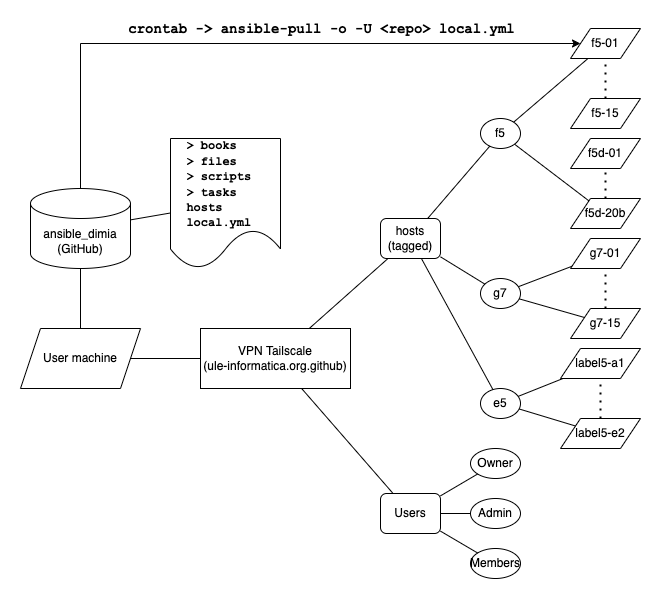

The diagram above was exported from draw.io. Its source (the exported page's mxGraphModel, read from the mxfile embedded in the PNG):
<mxGraphModel dx="980" dy="644" grid="1" gridSize="10" guides="1" tooltips="1" connect="1" arrows="1" fold="1" page="1" pageScale="1" pageWidth="827" pageHeight="1169" math="0" shadow="0">
  <root>
    <mxCell id="0" />
    <mxCell id="1" parent="0" />
    <mxCell id="gzPxU7n1VM5Tg1i428SV-1" value="VPN Tailscale&lt;div&gt;(ule-informatica.org.github)&lt;/div&gt;" style="rounded=0;whiteSpace=wrap;html=1;" vertex="1" parent="1">
      <mxGeometry x="360" y="380" width="150" height="60" as="geometry" />
    </mxCell>
    <mxCell id="gzPxU7n1VM5Tg1i428SV-2" value="f5" style="ellipse;whiteSpace=wrap;html=1;" vertex="1" parent="1">
      <mxGeometry x="640" y="170" width="40" height="30" as="geometry" />
    </mxCell>
    <mxCell id="gzPxU7n1VM5Tg1i428SV-3" value="g7" style="ellipse;whiteSpace=wrap;html=1;" vertex="1" parent="1">
      <mxGeometry x="640" y="330" width="40" height="30" as="geometry" />
    </mxCell>
    <mxCell id="gzPxU7n1VM5Tg1i428SV-4" value="f5-01" style="shape=parallelogram;perimeter=parallelogramPerimeter;whiteSpace=wrap;html=1;fixedSize=1;" vertex="1" parent="1">
      <mxGeometry x="730" y="80" width="70" height="30" as="geometry" />
    </mxCell>
    <mxCell id="gzPxU7n1VM5Tg1i428SV-5" value="f5-15" style="shape=parallelogram;perimeter=parallelogramPerimeter;whiteSpace=wrap;html=1;fixedSize=1;" vertex="1" parent="1">
      <mxGeometry x="730" y="150" width="70" height="30" as="geometry" />
    </mxCell>
    <mxCell id="gzPxU7n1VM5Tg1i428SV-6" value="f5d-01" style="shape=parallelogram;perimeter=parallelogramPerimeter;whiteSpace=wrap;html=1;fixedSize=1;" vertex="1" parent="1">
      <mxGeometry x="730" y="190" width="70" height="30" as="geometry" />
    </mxCell>
    <mxCell id="gzPxU7n1VM5Tg1i428SV-7" value="f5d-20b" style="shape=parallelogram;perimeter=parallelogramPerimeter;whiteSpace=wrap;html=1;fixedSize=1;" vertex="1" parent="1">
      <mxGeometry x="730" y="250" width="70" height="30" as="geometry" />
    </mxCell>
    <mxCell id="gzPxU7n1VM5Tg1i428SV-8" value="g7-01" style="shape=parallelogram;perimeter=parallelogramPerimeter;whiteSpace=wrap;html=1;fixedSize=1;" vertex="1" parent="1">
      <mxGeometry x="730" y="290" width="70" height="30" as="geometry" />
    </mxCell>
    <mxCell id="gzPxU7n1VM5Tg1i428SV-9" value="g7-15" style="shape=parallelogram;perimeter=parallelogramPerimeter;whiteSpace=wrap;html=1;fixedSize=1;" vertex="1" parent="1">
      <mxGeometry x="730" y="360" width="70" height="30" as="geometry" />
    </mxCell>
    <mxCell id="gzPxU7n1VM5Tg1i428SV-10" value="e5" style="ellipse;whiteSpace=wrap;html=1;" vertex="1" parent="1">
      <mxGeometry x="640" y="440" width="40" height="30" as="geometry" />
    </mxCell>
    <mxCell id="gzPxU7n1VM5Tg1i428SV-11" value="label5-a1" style="shape=parallelogram;perimeter=parallelogramPerimeter;whiteSpace=wrap;html=1;fixedSize=1;" vertex="1" parent="1">
      <mxGeometry x="720" y="400" width="80" height="30" as="geometry" />
    </mxCell>
    <mxCell id="gzPxU7n1VM5Tg1i428SV-12" value="label5-e2" style="shape=parallelogram;perimeter=parallelogramPerimeter;whiteSpace=wrap;html=1;fixedSize=1;" vertex="1" parent="1">
      <mxGeometry x="720" y="470" width="80" height="30" as="geometry" />
    </mxCell>
    <mxCell id="gzPxU7n1VM5Tg1i428SV-14" value="" style="endArrow=none;dashed=1;html=1;dashPattern=1 3;strokeWidth=2;rounded=0;" edge="1" parent="1" source="gzPxU7n1VM5Tg1i428SV-5" target="gzPxU7n1VM5Tg1i428SV-4">
      <mxGeometry width="50" height="50" relative="1" as="geometry">
        <mxPoint x="760" y="140" as="sourcePoint" />
        <mxPoint x="360" y="310" as="targetPoint" />
      </mxGeometry>
    </mxCell>
    <mxCell id="gzPxU7n1VM5Tg1i428SV-15" value="" style="endArrow=none;dashed=1;html=1;dashPattern=1 3;strokeWidth=2;rounded=0;" edge="1" parent="1" source="gzPxU7n1VM5Tg1i428SV-7" target="gzPxU7n1VM5Tg1i428SV-6">
      <mxGeometry width="50" height="50" relative="1" as="geometry">
        <mxPoint x="775" y="160" as="sourcePoint" />
        <mxPoint x="775" y="120" as="targetPoint" />
      </mxGeometry>
    </mxCell>
    <mxCell id="gzPxU7n1VM5Tg1i428SV-16" value="" style="endArrow=none;dashed=1;html=1;dashPattern=1 3;strokeWidth=2;rounded=0;" edge="1" parent="1" source="gzPxU7n1VM5Tg1i428SV-9" target="gzPxU7n1VM5Tg1i428SV-8">
      <mxGeometry width="50" height="50" relative="1" as="geometry">
        <mxPoint x="775" y="260" as="sourcePoint" />
        <mxPoint x="775" y="230" as="targetPoint" />
      </mxGeometry>
    </mxCell>
    <mxCell id="gzPxU7n1VM5Tg1i428SV-17" value="" style="endArrow=none;dashed=1;html=1;dashPattern=1 3;strokeWidth=2;rounded=0;" edge="1" parent="1" source="gzPxU7n1VM5Tg1i428SV-12" target="gzPxU7n1VM5Tg1i428SV-11">
      <mxGeometry width="50" height="50" relative="1" as="geometry">
        <mxPoint x="775" y="370" as="sourcePoint" />
        <mxPoint x="775" y="330" as="targetPoint" />
      </mxGeometry>
    </mxCell>
    <mxCell id="gzPxU7n1VM5Tg1i428SV-18" value="" style="endArrow=none;html=1;rounded=0;" edge="1" parent="1" source="gzPxU7n1VM5Tg1i428SV-2" target="gzPxU7n1VM5Tg1i428SV-4">
      <mxGeometry width="50" height="50" relative="1" as="geometry">
        <mxPoint x="310" y="360" as="sourcePoint" />
        <mxPoint x="360" y="310" as="targetPoint" />
      </mxGeometry>
    </mxCell>
    <mxCell id="gzPxU7n1VM5Tg1i428SV-19" value="" style="endArrow=none;html=1;rounded=0;" edge="1" parent="1" source="gzPxU7n1VM5Tg1i428SV-2" target="gzPxU7n1VM5Tg1i428SV-7">
      <mxGeometry width="50" height="50" relative="1" as="geometry">
        <mxPoint x="683" y="184" as="sourcePoint" />
        <mxPoint x="758" y="120" as="targetPoint" />
      </mxGeometry>
    </mxCell>
    <mxCell id="gzPxU7n1VM5Tg1i428SV-20" value="" style="endArrow=none;html=1;rounded=0;" edge="1" parent="1" source="gzPxU7n1VM5Tg1i428SV-3" target="gzPxU7n1VM5Tg1i428SV-8">
      <mxGeometry width="50" height="50" relative="1" as="geometry">
        <mxPoint x="684" y="206" as="sourcePoint" />
        <mxPoint x="758" y="262" as="targetPoint" />
      </mxGeometry>
    </mxCell>
    <mxCell id="gzPxU7n1VM5Tg1i428SV-21" value="" style="endArrow=none;html=1;rounded=0;" edge="1" parent="1" source="gzPxU7n1VM5Tg1i428SV-3" target="gzPxU7n1VM5Tg1i428SV-9">
      <mxGeometry width="50" height="50" relative="1" as="geometry">
        <mxPoint x="688" y="348" as="sourcePoint" />
        <mxPoint x="741" y="328" as="targetPoint" />
      </mxGeometry>
    </mxCell>
    <mxCell id="gzPxU7n1VM5Tg1i428SV-22" value="" style="endArrow=none;html=1;rounded=0;" edge="1" parent="1" source="gzPxU7n1VM5Tg1i428SV-10" target="gzPxU7n1VM5Tg1i428SV-11">
      <mxGeometry width="50" height="50" relative="1" as="geometry">
        <mxPoint x="689" y="360" as="sourcePoint" />
        <mxPoint x="754" y="379" as="targetPoint" />
      </mxGeometry>
    </mxCell>
    <mxCell id="gzPxU7n1VM5Tg1i428SV-23" value="" style="endArrow=none;html=1;rounded=0;" edge="1" parent="1" source="gzPxU7n1VM5Tg1i428SV-10" target="gzPxU7n1VM5Tg1i428SV-12">
      <mxGeometry width="50" height="50" relative="1" as="geometry">
        <mxPoint x="688" y="458" as="sourcePoint" />
        <mxPoint x="733" y="440" as="targetPoint" />
      </mxGeometry>
    </mxCell>
    <mxCell id="gzPxU7n1VM5Tg1i428SV-24" value="ansible_dimia&lt;div&gt;(GitHub)&lt;/div&gt;" style="shape=cylinder3;whiteSpace=wrap;html=1;boundedLbl=1;backgroundOutline=1;size=15;" vertex="1" parent="1">
      <mxGeometry x="190" y="240" width="100" height="80" as="geometry" />
    </mxCell>
    <mxCell id="gzPxU7n1VM5Tg1i428SV-25" value="hosts&lt;div&gt;(tagged)&lt;/div&gt;" style="rounded=1;whiteSpace=wrap;html=1;" vertex="1" parent="1">
      <mxGeometry x="540" y="270" width="60" height="40" as="geometry" />
    </mxCell>
    <mxCell id="gzPxU7n1VM5Tg1i428SV-26" value="" style="endArrow=none;html=1;rounded=0;" edge="1" parent="1" source="gzPxU7n1VM5Tg1i428SV-25" target="gzPxU7n1VM5Tg1i428SV-1">
      <mxGeometry width="50" height="50" relative="1" as="geometry">
        <mxPoint x="310" y="360" as="sourcePoint" />
        <mxPoint x="360" y="310" as="targetPoint" />
      </mxGeometry>
    </mxCell>
    <mxCell id="gzPxU7n1VM5Tg1i428SV-27" value="" style="endArrow=none;html=1;rounded=0;" edge="1" parent="1" source="gzPxU7n1VM5Tg1i428SV-2" target="gzPxU7n1VM5Tg1i428SV-25">
      <mxGeometry width="50" height="50" relative="1" as="geometry">
        <mxPoint x="310" y="360" as="sourcePoint" />
        <mxPoint x="360" y="310" as="targetPoint" />
      </mxGeometry>
    </mxCell>
    <mxCell id="gzPxU7n1VM5Tg1i428SV-28" value="" style="endArrow=none;html=1;rounded=0;" edge="1" parent="1" source="gzPxU7n1VM5Tg1i428SV-3" target="gzPxU7n1VM5Tg1i428SV-25">
      <mxGeometry width="50" height="50" relative="1" as="geometry">
        <mxPoint x="659" y="208" as="sourcePoint" />
        <mxPoint x="597" y="280" as="targetPoint" />
      </mxGeometry>
    </mxCell>
    <mxCell id="gzPxU7n1VM5Tg1i428SV-29" value="" style="endArrow=none;html=1;rounded=0;" edge="1" parent="1" source="gzPxU7n1VM5Tg1i428SV-10" target="gzPxU7n1VM5Tg1i428SV-25">
      <mxGeometry width="50" height="50" relative="1" as="geometry">
        <mxPoint x="654" y="346" as="sourcePoint" />
        <mxPoint x="610" y="318" as="targetPoint" />
      </mxGeometry>
    </mxCell>
    <mxCell id="gzPxU7n1VM5Tg1i428SV-30" value="Users" style="rounded=1;whiteSpace=wrap;html=1;" vertex="1" parent="1">
      <mxGeometry x="540" y="545" width="60" height="40" as="geometry" />
    </mxCell>
    <mxCell id="gzPxU7n1VM5Tg1i428SV-31" value="" style="endArrow=none;html=1;rounded=0;" edge="1" parent="1" source="gzPxU7n1VM5Tg1i428SV-1" target="gzPxU7n1VM5Tg1i428SV-30">
      <mxGeometry width="50" height="50" relative="1" as="geometry">
        <mxPoint x="310" y="360" as="sourcePoint" />
        <mxPoint x="360" y="310" as="targetPoint" />
      </mxGeometry>
    </mxCell>
    <mxCell id="gzPxU7n1VM5Tg1i428SV-32" value="Admin" style="ellipse;whiteSpace=wrap;html=1;" vertex="1" parent="1">
      <mxGeometry x="630" y="550" width="50" height="30" as="geometry" />
    </mxCell>
    <mxCell id="gzPxU7n1VM5Tg1i428SV-33" value="Owner" style="ellipse;whiteSpace=wrap;html=1;" vertex="1" parent="1">
      <mxGeometry x="630" y="500" width="50" height="30" as="geometry" />
    </mxCell>
    <mxCell id="gzPxU7n1VM5Tg1i428SV-34" value="Members" style="ellipse;whiteSpace=wrap;html=1;" vertex="1" parent="1">
      <mxGeometry x="630" y="600" width="50" height="30" as="geometry" />
    </mxCell>
    <mxCell id="gzPxU7n1VM5Tg1i428SV-35" value="" style="endArrow=none;html=1;rounded=0;" edge="1" parent="1" source="gzPxU7n1VM5Tg1i428SV-30" target="gzPxU7n1VM5Tg1i428SV-33">
      <mxGeometry width="50" height="50" relative="1" as="geometry">
        <mxPoint x="310" y="360" as="sourcePoint" />
        <mxPoint x="360" y="310" as="targetPoint" />
      </mxGeometry>
    </mxCell>
    <mxCell id="gzPxU7n1VM5Tg1i428SV-36" value="" style="endArrow=none;html=1;rounded=0;" edge="1" parent="1" source="gzPxU7n1VM5Tg1i428SV-30" target="gzPxU7n1VM5Tg1i428SV-32">
      <mxGeometry width="50" height="50" relative="1" as="geometry">
        <mxPoint x="610" y="561" as="sourcePoint" />
        <mxPoint x="645" y="544" as="targetPoint" />
      </mxGeometry>
    </mxCell>
    <mxCell id="gzPxU7n1VM5Tg1i428SV-37" value="" style="endArrow=none;html=1;rounded=0;" edge="1" parent="1" source="gzPxU7n1VM5Tg1i428SV-30" target="gzPxU7n1VM5Tg1i428SV-34">
      <mxGeometry width="50" height="50" relative="1" as="geometry">
        <mxPoint x="610" y="575" as="sourcePoint" />
        <mxPoint x="640" y="575" as="targetPoint" />
      </mxGeometry>
    </mxCell>
    <mxCell id="gzPxU7n1VM5Tg1i428SV-38" value="User machine" style="shape=parallelogram;perimeter=parallelogramPerimeter;whiteSpace=wrap;html=1;fixedSize=1;" vertex="1" parent="1">
      <mxGeometry x="180" y="380" width="120" height="60" as="geometry" />
    </mxCell>
    <mxCell id="gzPxU7n1VM5Tg1i428SV-39" value="" style="endArrow=none;html=1;rounded=0;" edge="1" parent="1" source="gzPxU7n1VM5Tg1i428SV-38" target="gzPxU7n1VM5Tg1i428SV-1">
      <mxGeometry width="50" height="50" relative="1" as="geometry">
        <mxPoint x="300" y="420" as="sourcePoint" />
        <mxPoint x="350" y="370" as="targetPoint" />
      </mxGeometry>
    </mxCell>
    <mxCell id="gzPxU7n1VM5Tg1i428SV-40" value="" style="endArrow=none;html=1;rounded=0;" edge="1" parent="1" source="gzPxU7n1VM5Tg1i428SV-38" target="gzPxU7n1VM5Tg1i428SV-24">
      <mxGeometry width="50" height="50" relative="1" as="geometry">
        <mxPoint x="300" y="420" as="sourcePoint" />
        <mxPoint x="350" y="370" as="targetPoint" />
      </mxGeometry>
    </mxCell>
    <mxCell id="gzPxU7n1VM5Tg1i428SV-41" value="&lt;font face=&quot;Courier New&quot;&gt;&lt;b&gt;&amp;nbsp; &amp;gt; books&lt;/b&gt;&lt;/font&gt;&lt;div&gt;&lt;font face=&quot;Courier New&quot;&gt;&lt;b&gt;&amp;nbsp; &amp;gt; files&lt;/b&gt;&lt;/font&gt;&lt;/div&gt;&lt;div&gt;&lt;font face=&quot;Courier New&quot;&gt;&lt;b&gt;&amp;nbsp; &amp;gt; scripts&lt;/b&gt;&lt;/font&gt;&lt;/div&gt;&lt;div&gt;&lt;font face=&quot;Courier New&quot;&gt;&lt;b&gt;&amp;nbsp; &amp;gt; tasks&lt;/b&gt;&lt;/font&gt;&lt;/div&gt;&lt;div&gt;&lt;font face=&quot;Courier New&quot;&gt;&lt;b&gt;&amp;nbsp; hosts&lt;/b&gt;&lt;/font&gt;&lt;/div&gt;&lt;div&gt;&lt;font face=&quot;Courier New&quot;&gt;&lt;b&gt;&amp;nbsp; local.yml&lt;/b&gt;&lt;/font&gt;&lt;/div&gt;" style="shape=document;whiteSpace=wrap;html=1;boundedLbl=1;align=left;" vertex="1" parent="1">
      <mxGeometry x="330" y="190" width="110" height="130" as="geometry" />
    </mxCell>
    <mxCell id="gzPxU7n1VM5Tg1i428SV-46" value="" style="endArrow=none;html=1;rounded=0;" edge="1" parent="1" source="gzPxU7n1VM5Tg1i428SV-24" target="gzPxU7n1VM5Tg1i428SV-41">
      <mxGeometry width="50" height="50" relative="1" as="geometry">
        <mxPoint x="300" y="420" as="sourcePoint" />
        <mxPoint x="350" y="370" as="targetPoint" />
      </mxGeometry>
    </mxCell>
    <mxCell id="gzPxU7n1VM5Tg1i428SV-47" value="" style="endArrow=classic;html=1;rounded=0;" edge="1" parent="1" source="gzPxU7n1VM5Tg1i428SV-24" target="gzPxU7n1VM5Tg1i428SV-4">
      <mxGeometry width="50" height="50" relative="1" as="geometry">
        <mxPoint x="480" y="380" as="sourcePoint" />
        <mxPoint x="530" y="330" as="targetPoint" />
        <Array as="points">
          <mxPoint x="240" y="95" />
        </Array>
      </mxGeometry>
    </mxCell>
    <mxCell id="gzPxU7n1VM5Tg1i428SV-50" value="&lt;font face=&quot;Courier New&quot; style=&quot;font-size: 14px;&quot;&gt;&lt;b&gt;crontab -&amp;gt; ansible-pull -o -U &amp;lt;repo&amp;gt; local.yml&lt;/b&gt;&lt;/font&gt;" style="edgeLabel;html=1;align=center;verticalAlign=middle;resizable=0;points=[];" vertex="1" connectable="0" parent="gzPxU7n1VM5Tg1i428SV-47">
      <mxGeometry x="-0.0078" y="2" relative="1" as="geometry">
        <mxPoint x="65" y="-13" as="offset" />
      </mxGeometry>
    </mxCell>
  </root>
</mxGraphModel>